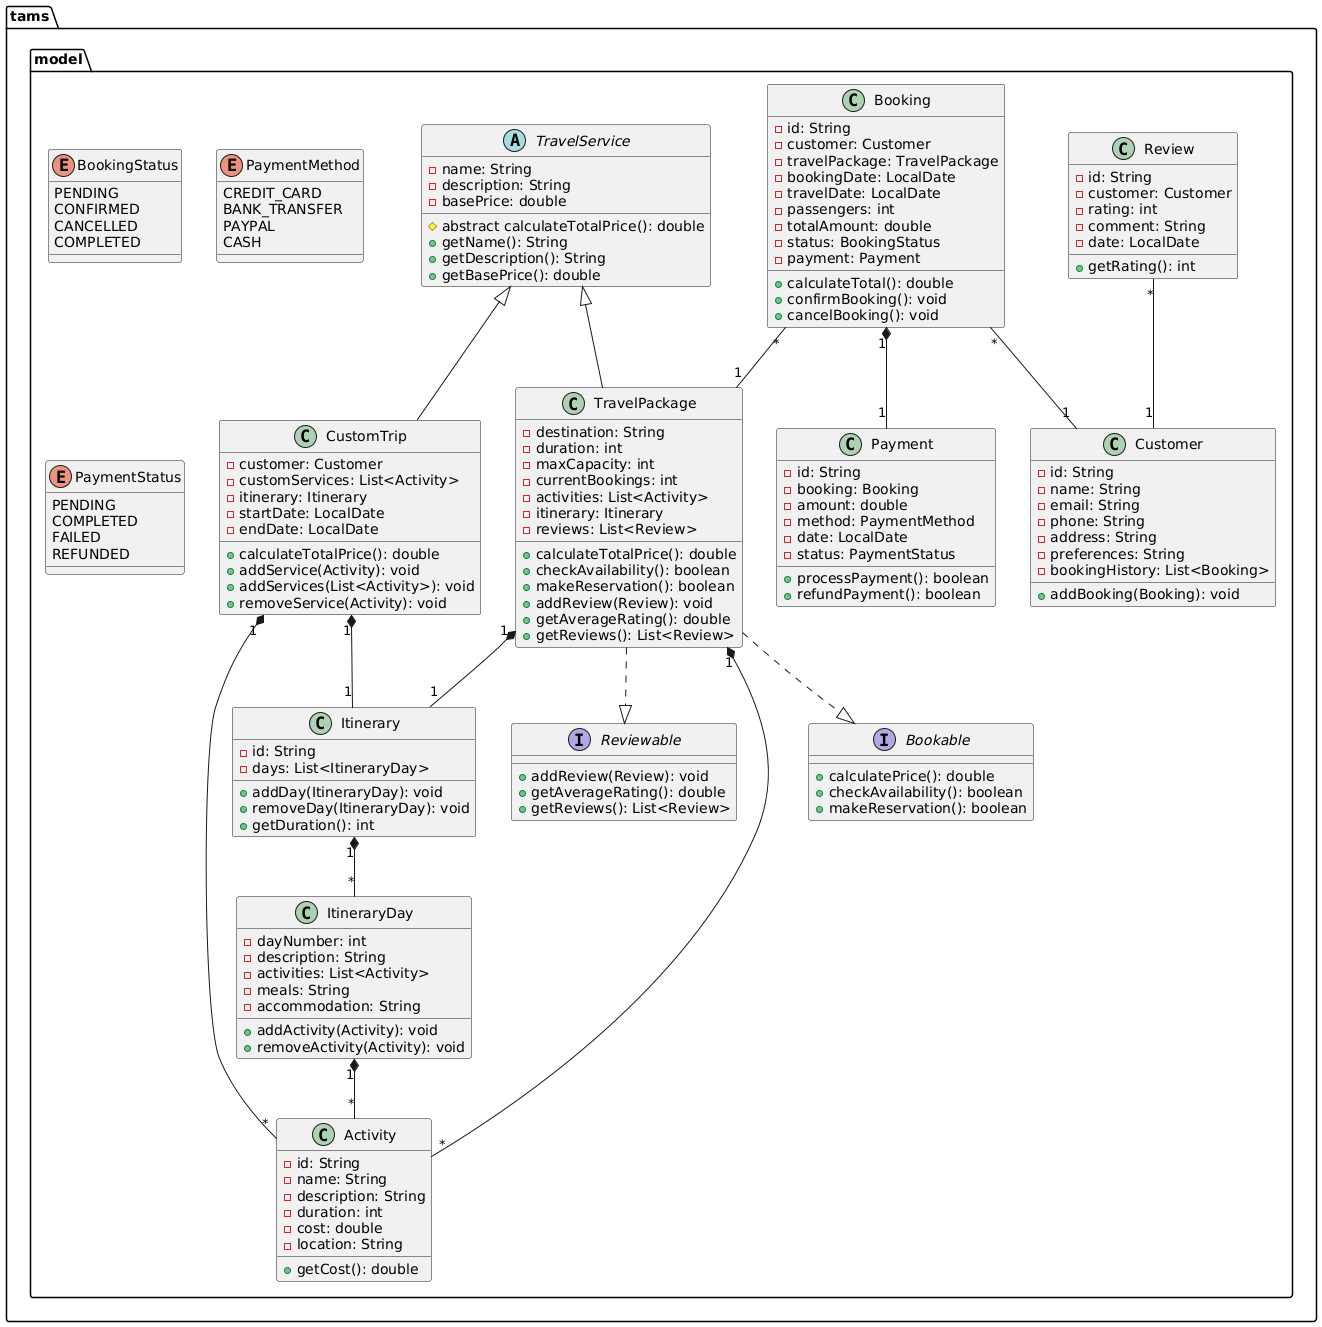

The diagram above was rendered by PlantUML. Its source (embedded in the PNG):
@startuml
package "tams.model" {
    abstract class TravelService {
        -name: String
        -description: String
        -basePrice: double
        #abstract calculateTotalPrice(): double
        +getName(): String
        +getDescription(): String
        +getBasePrice(): double
    }
    
    class TravelPackage {
        -destination: String
        -duration: int
        -maxCapacity: int
        -currentBookings: int
        -activities: List<Activity>
        -itinerary: Itinerary
        -reviews: List<Review>
        +calculateTotalPrice(): double
        +checkAvailability(): boolean
        +makeReservation(): boolean
        +addReview(Review): void
        +getAverageRating(): double
        +getReviews(): List<Review>
    }
    
    class CustomTrip {
        -customer: Customer
        -customServices: List<Activity>
        -itinerary: Itinerary
        -startDate: LocalDate
        -endDate: LocalDate
        +calculateTotalPrice(): double
        +addService(Activity): void
        +addServices(List<Activity>): void
        +removeService(Activity): void
    }
    
    class Customer {
        -id: String
        -name: String
        -email: String
        -phone: String
        -address: String
        -preferences: String
        -bookingHistory: List<Booking>
        +addBooking(Booking): void
    }
    
    class Booking {
        -id: String
        -customer: Customer
        -travelPackage: TravelPackage
        -bookingDate: LocalDate
        -travelDate: LocalDate
        -passengers: int
        -totalAmount: double
        -status: BookingStatus
        -payment: Payment
        +calculateTotal(): double
        +confirmBooking(): void
        +cancelBooking(): void
    }
    
    class Payment {
        -id: String
        -booking: Booking
        -amount: double
        -method: PaymentMethod
        -date: LocalDate
        -status: PaymentStatus
        +processPayment(): boolean
        +refundPayment(): boolean
    }
    
    class Itinerary {
        -id: String
        -days: List<ItineraryDay>
        +addDay(ItineraryDay): void
        +removeDay(ItineraryDay): void
        +getDuration(): int
    }
    
    class ItineraryDay {
        -dayNumber: int
        -description: String
        -activities: List<Activity>
        -meals: String
        -accommodation: String
        +addActivity(Activity): void
        +removeActivity(Activity): void
    }
    
    class Activity {
        -id: String
        -name: String
        -description: String
        -duration: int
        -cost: double
        -location: String
        +getCost(): double
    }
    
    class Review {
        -id: String
        -customer: Customer
        -rating: int
        -comment: String
        -date: LocalDate
        +getRating(): int
    }
    
    enum BookingStatus {
        PENDING
        CONFIRMED
        CANCELLED
        COMPLETED
    }
    
    enum PaymentMethod {
        CREDIT_CARD
        BANK_TRANSFER
        PAYPAL
        CASH
    }
    
    enum PaymentStatus {
        PENDING
        COMPLETED
        FAILED
        REFUNDED
    }
    
    interface Bookable {
        +calculatePrice(): double
        +checkAvailability(): boolean
        +makeReservation(): boolean
    }
    
    interface Reviewable {
        +addReview(Review): void
        +getAverageRating(): double
        +getReviews(): List<Review>
    }
    
    TravelService <|-- TravelPackage
    TravelService <|-- CustomTrip
    TravelPackage ..|> Bookable
    TravelPackage ..|> Reviewable
    TravelPackage "1" *-- "1" Itinerary
    TravelPackage "1" *-- "*" Activity
    CustomTrip "1" *-- "1" Itinerary
    CustomTrip "1" *-- "*" Activity
    Itinerary "1" *-- "*" ItineraryDay
    ItineraryDay "1" *-- "*" Activity
    Booking "1" *-- "1" Payment
    Booking "*" -- "1" Customer
    Booking "*" -- "1" TravelPackage
    Review "*" -- "1" Customer
}
@enduml